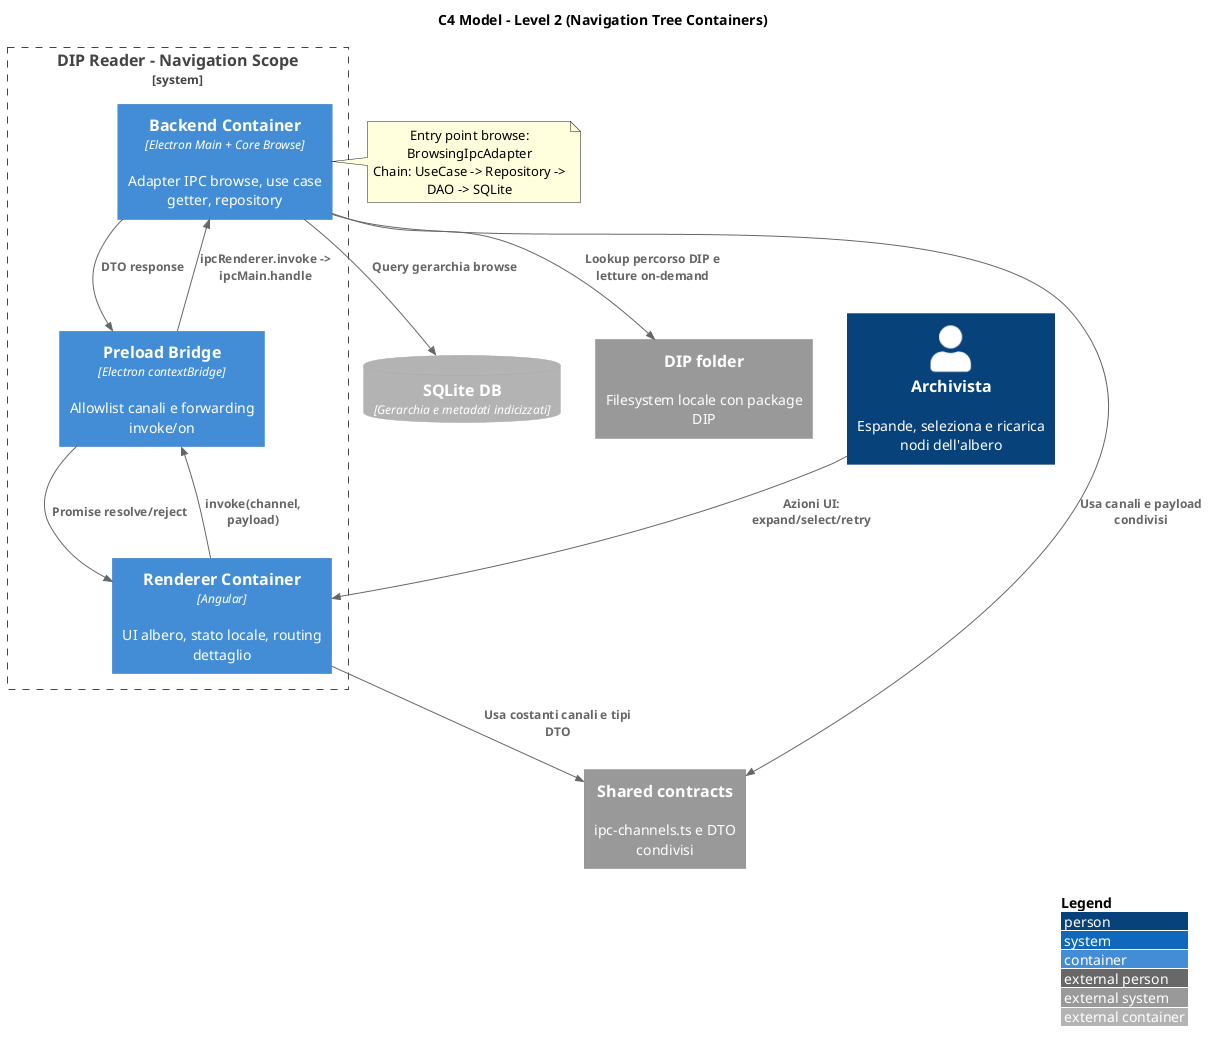

The diagram above was rendered by PlantUML. Its source (embedded in the PNG):
@startuml C4_Navigation_Container
!includeurl https://raw.githubusercontent.com/plantuml-stdlib/C4-PlantUML/master/C4_Container.puml

title C4 Model - Level 2 (Navigation Tree Containers)

LAYOUT_WITH_LEGEND()

Person(user, "Archivista", "Espande, seleziona e ricarica nodi dell'albero")

System_Boundary(dip_reader_system, "DIP Reader - Navigation Scope") {
  Container(renderer, "Renderer Container", "Angular", "UI albero, stato locale, routing dettaglio")
  Container(preload, "Preload Bridge", "Electron contextBridge", "Allowlist canali e forwarding invoke/on")
  Container(backend, "Backend Container", "Electron Main + Core Browse", "Adapter IPC browse, use case getter, repository")
}

ContainerDb_Ext(local_db, "SQLite DB", "Gerarchia e metadati indicizzati")
System_Ext(dip_fs, "DIP folder", "Filesystem locale con package DIP")
System_Ext(shared_contracts, "Shared contracts", "ipc-channels.ts e DTO condivisi")

Rel(user, renderer, "Azioni UI: expand/select/retry")
Rel(renderer, shared_contracts, "Usa costanti canali e tipi DTO")
Rel(renderer, preload, "invoke(channel, payload)")
Rel(preload, backend, "ipcRenderer.invoke -> ipcMain.handle")
Rel(backend, shared_contracts, "Usa canali e payload condivisi")
Rel(backend, local_db, "Query gerarchia browse")
Rel(backend, dip_fs, "Lookup percorso DIP e letture on-demand")
Rel(backend, preload, "DTO response")
Rel(preload, renderer, "Promise resolve/reject")

note right of backend
Entry point browse: BrowsingIpcAdapter
Chain: UseCase -> Repository -> DAO -> SQLite
end note

@enduml